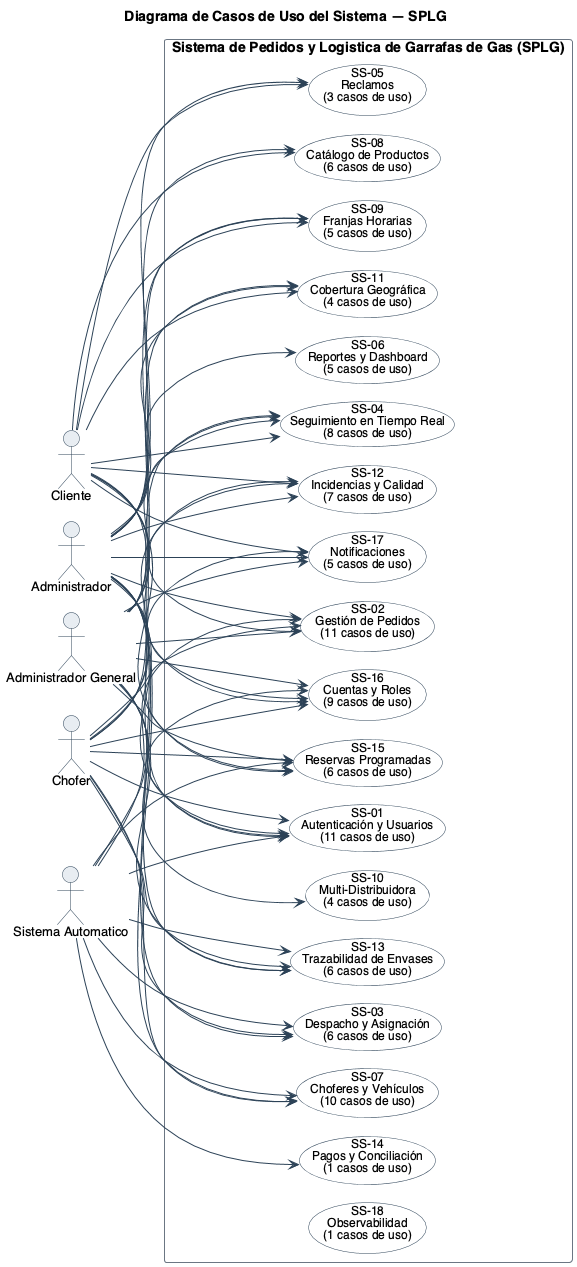

The diagram above was rendered by PlantUML. Its source (embedded in the PNG):
@startuml
!pragma layout smetana
title Diagrama de Casos de Uso del Sistema — SPLG
left to right direction
skinparam backgroundColor #FFFFFF
skinparam shadowing false
skinparam defaultFontName Helvetica
skinparam defaultFontSize 13
skinparam ArrowColor #2C4257
skinparam actor {
  BorderColor #2C4257
  BackgroundColor #E8EDF2
}
skinparam usecase {
  BorderColor #2C4257
  BackgroundColor #FFFFFF
  FontSize 12
  BorderColor<<pendiente>> #9C4436
  BackgroundColor<<pendiente>> #F6E4E1
}
skinparam rectangle {
  BorderColor #6B7683
  FontSize 14
  FontStyle bold
}

actor "Cliente" as A1
actor "Chofer" as A2
actor "Administrador" as A3
actor "Sistema Automatico" as A4
actor "Administrador General" as A5

rectangle "Sistema de Pedidos y Logistica de Garrafas de Gas (SPLG)" {
  usecase "SS-01\nAutenticación y Usuarios\n(11 casos de uso)" as S1
  usecase "SS-02\nGestión de Pedidos\n(11 casos de uso)" as S2
  usecase "SS-03\nDespacho y Asignación\n(6 casos de uso)" as S3
  usecase "SS-04\nSeguimiento en Tiempo Real\n(8 casos de uso)" as S4
  usecase "SS-05\nReclamos\n(3 casos de uso)" as S5
  usecase "SS-06\nReportes y Dashboard\n(5 casos de uso)" as S6
  usecase "SS-07\nChoferes y Vehículos\n(10 casos de uso)" as S7
  usecase "SS-08\nCatálogo de Productos\n(6 casos de uso)" as S8
  usecase "SS-09\nFranjas Horarias\n(5 casos de uso)" as S9
  usecase "SS-10\nMulti-Distribuidora\n(4 casos de uso)" as S10
  usecase "SS-11\nCobertura Geográfica\n(4 casos de uso)" as S11
  usecase "SS-12\nIncidencias y Calidad\n(7 casos de uso)" as S12
  usecase "SS-13\nTrazabilidad de Envases\n(6 casos de uso)" as S13
  usecase "SS-14\nPagos y Conciliación\n(1 casos de uso)" as S14
  usecase "SS-15\nReservas Programadas\n(6 casos de uso)" as S15
  usecase "SS-16\nCuentas y Roles\n(9 casos de uso)" as S16
  usecase "SS-17\nNotificaciones\n(5 casos de uso)" as S17
  usecase "SS-18\nObservabilidad\n(1 casos de uso)" as S18
}

A1 --> S1
A1 --> S2
A1 --> S4
A1 --> S5
A1 --> S8
A1 --> S9
A1 --> S11
A1 --> S12
A1 --> S15
A1 --> S16
A1 --> S17
A2 --> S1
A2 --> S2
A2 --> S3
A2 --> S4
A2 --> S7
A2 --> S12
A2 --> S13
A2 --> S15
A2 --> S16
A2 --> S17
A3 --> S1
A3 --> S2
A3 --> S3
A3 --> S4
A3 --> S5
A3 --> S6
A3 --> S7
A3 --> S8
A3 --> S9
A3 --> S11
A3 --> S12
A3 --> S13
A3 --> S15
A3 --> S16
A3 --> S17
A4 --> S1
A4 --> S2
A4 --> S3
A4 --> S7
A4 --> S13
A4 --> S14
A4 --> S15
A4 --> S16
A5 --> S1
A5 --> S2
A5 --> S4
A5 --> S9
A5 --> S10
A5 --> S11
A5 --> S12
A5 --> S13
A5 --> S15
A5 --> S16
A5 --> S17
@enduml